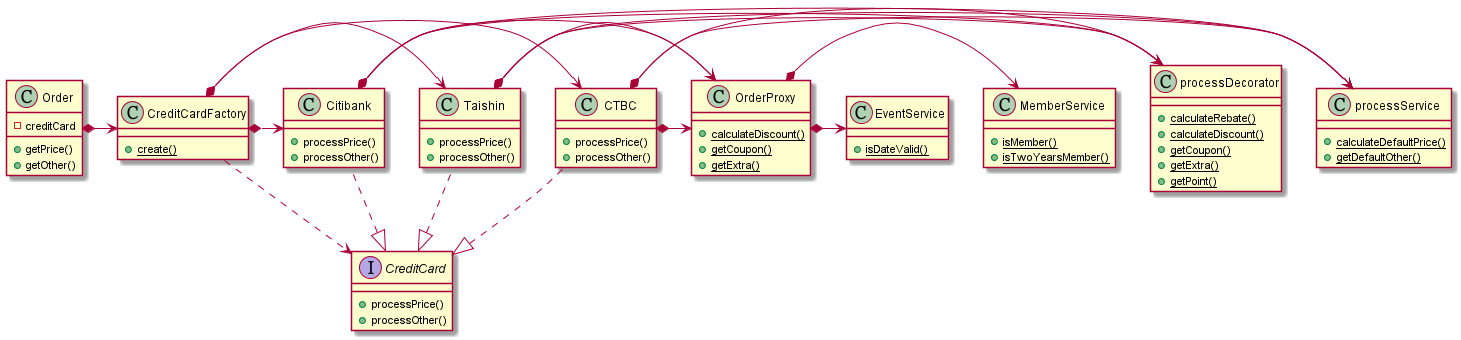

The diagram above was rendered by PlantUML. Its source (embedded in the PNG):
@startuml

class Order {
	- creditCard
    + getPrice()
    + getOther()
}

class CreditCardFactory {
    {static} + create()
}

interface CreditCard {
    + processPrice()
    + processOther()
}

class CTBC {
	+ processPrice()
	+ processOther()
}

class Taishin {
	+ processPrice()
	+ processOther()
}

class Citibank {
	+ processPrice()
	+ processOther()
}

class processService {
    {static} + calculateDefaultPrice()
    {static} + getDefaultOther()
}

class processDecorator {
    {static} + calculateRebate()
    {static} + calculateDiscount()
    {static} + getCoupon()
    {static} + getExtra()
    {static} + getPoint()
}

class EventService {
    {static} + isDateValid()
}

class MemberService {
    {static} + isMember()
    {static} + isTwoYearsMember()
}

class OrderProxy {
    {static} + calculateDiscount()
    {static} + getCoupon()
    {static} + getExtra()
}

Order *-right-> CreditCardFactory
CreditCardFactory .-> CreditCard
CreditCard <|.. CTBC
CreditCard <|.. Taishin
CreditCard <|.. Citibank
CreditCardFactory *-> CTBC
CreditCardFactory *-> Taishin
CreditCardFactory *-> Citibank
CTBC *-> processService
CTBC *-> processDecorator
CTBC *-> OrderProxy
Taishin *-> processService
Taishin *-> processDecorator
Taishin *-> OrderProxy
Citibank *-> processService
Citibank *-> processDecorator
Citibank *-> OrderProxy
OrderProxy *-> MemberService
OrderProxy *-> EventService

@enduml